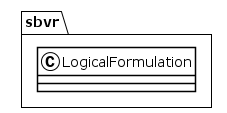

The diagram above was rendered by PlantUML. Its source (embedded in the PNG):
@startuml
!theme plain
package sbvr {
class LogicalFormulation {
}
}
@enduml